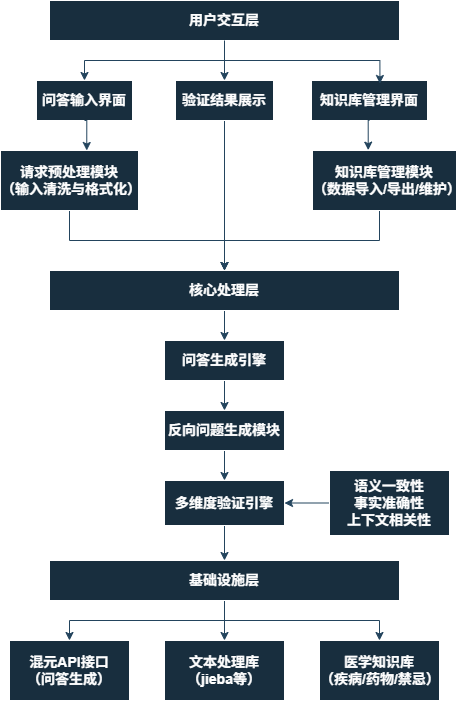

The diagram above was exported from draw.io. Its source (the exported page's mxGraphModel, read from the mxfile embedded in the PNG):
<mxGraphModel dx="1205" dy="773" grid="0" gridSize="10" guides="1" tooltips="1" connect="1" arrows="1" fold="1" page="0" pageScale="1" pageWidth="827" pageHeight="1169" background="light-dark(#FFFFFF,#FFFFFF)" math="0" shadow="0">
  <root>
    <mxCell id="0" />
    <mxCell id="1" parent="0" />
    <mxCell id="B8hUAJmnSa9czzza2yIT-9" style="edgeStyle=orthogonalEdgeStyle;rounded=0;orthogonalLoop=1;jettySize=auto;html=1;entryX=0.5;entryY=0;entryDx=0;entryDy=0;labelBackgroundColor=none;fontColor=default;strokeColor=#23445D;fontStyle=1;fontSize=14;" parent="1" source="B8hUAJmnSa9czzza2yIT-1" target="B8hUAJmnSa9czzza2yIT-5" edge="1">
      <mxGeometry relative="1" as="geometry" />
    </mxCell>
    <mxCell id="B8hUAJmnSa9czzza2yIT-11" style="edgeStyle=orthogonalEdgeStyle;rounded=0;orthogonalLoop=1;jettySize=auto;html=1;exitX=0.5;exitY=1;exitDx=0;exitDy=0;entryX=0.5;entryY=0;entryDx=0;entryDy=0;labelBackgroundColor=none;fontColor=default;strokeColor=#23445D;fontStyle=1;fontSize=14;" parent="1" source="B8hUAJmnSa9czzza2yIT-1" target="B8hUAJmnSa9czzza2yIT-4" edge="1">
      <mxGeometry relative="1" as="geometry" />
    </mxCell>
    <mxCell id="B8hUAJmnSa9czzza2yIT-1" value="用户交互层" style="rounded=0;whiteSpace=wrap;html=1;labelBackgroundColor=none;fillColor=#182E3E;strokeColor=#FFFFFF;fontColor=#FFFFFF;fontStyle=1;fontSize=14;" parent="1" vertex="1">
      <mxGeometry x="260" y="80" width="350" height="40" as="geometry" />
    </mxCell>
    <mxCell id="B8hUAJmnSa9czzza2yIT-4" value="问答输入界面" style="rounded=0;whiteSpace=wrap;html=1;labelBackgroundColor=none;fillColor=#182E3E;strokeColor=#FFFFFF;fontColor=#FFFFFF;fontStyle=1;fontSize=14;" parent="1" vertex="1">
      <mxGeometry x="247" y="160" width="96" height="40" as="geometry" />
    </mxCell>
    <mxCell id="B8hUAJmnSa9czzza2yIT-19" style="edgeStyle=orthogonalEdgeStyle;rounded=0;orthogonalLoop=1;jettySize=auto;html=1;exitX=0.5;exitY=1;exitDx=0;exitDy=0;entryX=0.5;entryY=0;entryDx=0;entryDy=0;labelBackgroundColor=none;fontColor=default;strokeColor=#23445D;fontStyle=1;fontSize=14;" parent="1" source="B8hUAJmnSa9czzza2yIT-5" target="B8hUAJmnSa9czzza2yIT-16" edge="1">
      <mxGeometry relative="1" as="geometry" />
    </mxCell>
    <mxCell id="B8hUAJmnSa9czzza2yIT-5" value="验证结果展示" style="rounded=0;whiteSpace=wrap;html=1;labelBackgroundColor=none;fillColor=#182E3E;strokeColor=#FFFFFF;fontColor=#FFFFFF;fontStyle=1;fontSize=14;" parent="1" vertex="1">
      <mxGeometry x="386" y="160" width="98" height="40" as="geometry" />
    </mxCell>
    <mxCell id="B8hUAJmnSa9czzza2yIT-6" value="知识库管理界面" style="rounded=0;whiteSpace=wrap;html=1;labelBackgroundColor=none;fillColor=#182E3E;strokeColor=#FFFFFF;fontColor=#FFFFFF;fontStyle=1;fontSize=14;" parent="1" vertex="1">
      <mxGeometry x="522" y="160" width="116" height="40" as="geometry" />
    </mxCell>
    <mxCell id="B8hUAJmnSa9czzza2yIT-10" style="edgeStyle=orthogonalEdgeStyle;rounded=0;orthogonalLoop=1;jettySize=auto;html=1;exitX=0.5;exitY=1;exitDx=0;exitDy=0;entryX=0.59;entryY=0.075;entryDx=0;entryDy=0;entryPerimeter=0;labelBackgroundColor=none;fontColor=default;strokeColor=#23445D;fontStyle=1;fontSize=14;" parent="1" source="B8hUAJmnSa9czzza2yIT-1" target="B8hUAJmnSa9czzza2yIT-6" edge="1">
      <mxGeometry relative="1" as="geometry" />
    </mxCell>
    <mxCell id="B8hUAJmnSa9czzza2yIT-17" style="edgeStyle=orthogonalEdgeStyle;rounded=0;orthogonalLoop=1;jettySize=auto;html=1;exitX=0.5;exitY=1;exitDx=0;exitDy=0;entryX=0.5;entryY=0;entryDx=0;entryDy=0;labelBackgroundColor=none;fontColor=default;strokeColor=#23445D;fontStyle=1;fontSize=14;" parent="1" source="B8hUAJmnSa9czzza2yIT-12" target="B8hUAJmnSa9czzza2yIT-16" edge="1">
      <mxGeometry relative="1" as="geometry" />
    </mxCell>
    <mxCell id="B8hUAJmnSa9czzza2yIT-12" value="请求预处理模块&lt;div&gt;（输入清洗与格式化）&lt;/div&gt;" style="rounded=0;whiteSpace=wrap;html=1;labelBackgroundColor=none;fillColor=#182E3E;strokeColor=#FFFFFF;fontColor=#FFFFFF;fontStyle=1;fontSize=14;" parent="1" vertex="1">
      <mxGeometry x="211" y="230" width="138" height="60" as="geometry" />
    </mxCell>
    <mxCell id="B8hUAJmnSa9czzza2yIT-21" style="edgeStyle=orthogonalEdgeStyle;rounded=0;orthogonalLoop=1;jettySize=auto;html=1;entryX=0.5;entryY=0;entryDx=0;entryDy=0;labelBackgroundColor=none;fontColor=default;strokeColor=#23445D;fontStyle=1;fontSize=14;" parent="1" source="B8hUAJmnSa9czzza2yIT-13" target="B8hUAJmnSa9czzza2yIT-16" edge="1">
      <mxGeometry relative="1" as="geometry">
        <Array as="points">
          <mxPoint x="590" y="320" />
          <mxPoint x="435" y="320" />
        </Array>
      </mxGeometry>
    </mxCell>
    <mxCell id="B8hUAJmnSa9czzza2yIT-13" value="知识库管理模块&lt;div&gt;（数据导入/导出/维护）&lt;/div&gt;" style="rounded=0;whiteSpace=wrap;html=1;labelBackgroundColor=none;fillColor=#182E3E;strokeColor=#FFFFFF;fontColor=#FFFFFF;fontStyle=1;fontSize=14;" parent="1" vertex="1">
      <mxGeometry x="523" y="230" width="144" height="60" as="geometry" />
    </mxCell>
    <mxCell id="B8hUAJmnSa9czzza2yIT-14" style="edgeStyle=orthogonalEdgeStyle;rounded=0;orthogonalLoop=1;jettySize=auto;html=1;exitX=0.5;exitY=1;exitDx=0;exitDy=0;entryX=0.625;entryY=0;entryDx=0;entryDy=0;entryPerimeter=0;labelBackgroundColor=none;fontColor=default;strokeColor=#23445D;fontStyle=1;fontSize=14;" parent="1" source="B8hUAJmnSa9czzza2yIT-4" target="B8hUAJmnSa9czzza2yIT-12" edge="1">
      <mxGeometry relative="1" as="geometry" />
    </mxCell>
    <mxCell id="B8hUAJmnSa9czzza2yIT-15" style="edgeStyle=orthogonalEdgeStyle;rounded=0;orthogonalLoop=1;jettySize=auto;html=1;exitX=0.5;exitY=1;exitDx=0;exitDy=0;entryX=0.387;entryY=-0.006;entryDx=0;entryDy=0;entryPerimeter=0;labelBackgroundColor=none;fontColor=default;strokeColor=#23445D;fontStyle=1;fontSize=14;" parent="1" source="B8hUAJmnSa9czzza2yIT-6" target="B8hUAJmnSa9czzza2yIT-13" edge="1">
      <mxGeometry relative="1" as="geometry" />
    </mxCell>
    <mxCell id="B8hUAJmnSa9czzza2yIT-27" style="edgeStyle=orthogonalEdgeStyle;rounded=0;orthogonalLoop=1;jettySize=auto;html=1;exitX=0.5;exitY=1;exitDx=0;exitDy=0;entryX=0.5;entryY=0;entryDx=0;entryDy=0;labelBackgroundColor=none;fontColor=default;strokeColor=#23445D;fontStyle=1;fontSize=14;" parent="1" source="B8hUAJmnSa9czzza2yIT-16" target="B8hUAJmnSa9czzza2yIT-22" edge="1">
      <mxGeometry relative="1" as="geometry" />
    </mxCell>
    <mxCell id="B8hUAJmnSa9czzza2yIT-16" value="核心处理层" style="rounded=0;whiteSpace=wrap;html=1;labelBackgroundColor=none;fillColor=#182E3E;strokeColor=#FFFFFF;fontColor=#FFFFFF;fontStyle=1;fontSize=14;" parent="1" vertex="1">
      <mxGeometry x="260" y="350" width="350" height="40" as="geometry" />
    </mxCell>
    <mxCell id="B8hUAJmnSa9czzza2yIT-29" style="edgeStyle=orthogonalEdgeStyle;rounded=0;orthogonalLoop=1;jettySize=auto;html=1;exitX=0.5;exitY=1;exitDx=0;exitDy=0;entryX=0.5;entryY=0;entryDx=0;entryDy=0;labelBackgroundColor=none;fontColor=default;strokeColor=#23445D;fontStyle=1;fontSize=14;" parent="1" source="B8hUAJmnSa9czzza2yIT-22" target="B8hUAJmnSa9czzza2yIT-23" edge="1">
      <mxGeometry relative="1" as="geometry" />
    </mxCell>
    <mxCell id="B8hUAJmnSa9czzza2yIT-22" value="问答生成引擎" style="rounded=0;whiteSpace=wrap;html=1;labelBackgroundColor=none;fillColor=#182E3E;strokeColor=#FFFFFF;fontColor=#FFFFFF;fontStyle=1;fontSize=14;" parent="1" vertex="1">
      <mxGeometry x="375" y="420" width="120" height="40" as="geometry" />
    </mxCell>
    <mxCell id="B8hUAJmnSa9czzza2yIT-30" style="edgeStyle=orthogonalEdgeStyle;rounded=0;orthogonalLoop=1;jettySize=auto;html=1;exitX=0.5;exitY=1;exitDx=0;exitDy=0;entryX=0.5;entryY=0;entryDx=0;entryDy=0;labelBackgroundColor=none;fontColor=default;strokeColor=#23445D;fontStyle=1;fontSize=14;" parent="1" source="B8hUAJmnSa9czzza2yIT-23" target="B8hUAJmnSa9czzza2yIT-26" edge="1">
      <mxGeometry relative="1" as="geometry" />
    </mxCell>
    <mxCell id="B8hUAJmnSa9czzza2yIT-23" value="反向问题生成模块" style="rounded=0;whiteSpace=wrap;html=1;labelBackgroundColor=none;fillColor=#182E3E;strokeColor=#FFFFFF;fontColor=#FFFFFF;fontStyle=1;fontSize=14;" parent="1" vertex="1">
      <mxGeometry x="375" y="490" width="120" height="40" as="geometry" />
    </mxCell>
    <mxCell id="B8hUAJmnSa9czzza2yIT-37" style="edgeStyle=orthogonalEdgeStyle;rounded=0;orthogonalLoop=1;jettySize=auto;html=1;exitX=0.5;exitY=1;exitDx=0;exitDy=0;entryX=0.5;entryY=0;entryDx=0;entryDy=0;labelBackgroundColor=none;fontColor=default;strokeColor=#23445D;fontStyle=1;fontSize=14;" parent="1" source="B8hUAJmnSa9czzza2yIT-26" target="B8hUAJmnSa9czzza2yIT-36" edge="1">
      <mxGeometry relative="1" as="geometry" />
    </mxCell>
    <mxCell id="B8hUAJmnSa9czzza2yIT-26" value="多维度验证引擎" style="rounded=0;whiteSpace=wrap;html=1;labelBackgroundColor=none;fillColor=#182E3E;strokeColor=#FFFFFF;fontColor=#FFFFFF;fontStyle=1;fontSize=14;" parent="1" vertex="1">
      <mxGeometry x="375" y="560" width="120" height="45" as="geometry" />
    </mxCell>
    <mxCell id="B8hUAJmnSa9czzza2yIT-34" style="edgeStyle=orthogonalEdgeStyle;rounded=0;orthogonalLoop=1;jettySize=auto;html=1;exitX=0;exitY=0.5;exitDx=0;exitDy=0;entryX=1;entryY=0.5;entryDx=0;entryDy=0;labelBackgroundColor=none;fontColor=default;strokeColor=#23445D;fontStyle=1;fontSize=14;" parent="1" source="B8hUAJmnSa9czzza2yIT-32" target="B8hUAJmnSa9czzza2yIT-26" edge="1">
      <mxGeometry relative="1" as="geometry" />
    </mxCell>
    <mxCell id="B8hUAJmnSa9czzza2yIT-32" value="语义一致性&lt;div&gt;事实准确性&lt;/div&gt;&lt;div&gt;上下文相关性&lt;/div&gt;" style="rounded=0;whiteSpace=wrap;html=1;labelBackgroundColor=none;fillColor=#182E3E;strokeColor=#FFFFFF;fontColor=#FFFFFF;fontStyle=1;fontSize=14;" parent="1" vertex="1">
      <mxGeometry x="540" y="550" width="120" height="65" as="geometry" />
    </mxCell>
    <mxCell id="B8hUAJmnSa9czzza2yIT-41" style="edgeStyle=orthogonalEdgeStyle;rounded=0;orthogonalLoop=1;jettySize=auto;html=1;exitX=0.5;exitY=1;exitDx=0;exitDy=0;entryX=0.5;entryY=0;entryDx=0;entryDy=0;labelBackgroundColor=none;fontColor=default;strokeColor=#23445D;fontStyle=1;fontSize=14;" parent="1" source="B8hUAJmnSa9czzza2yIT-36" target="B8hUAJmnSa9czzza2yIT-39" edge="1">
      <mxGeometry relative="1" as="geometry" />
    </mxCell>
    <mxCell id="B8hUAJmnSa9czzza2yIT-42" style="edgeStyle=orthogonalEdgeStyle;rounded=0;orthogonalLoop=1;jettySize=auto;html=1;exitX=0.5;exitY=1;exitDx=0;exitDy=0;entryX=0.5;entryY=0;entryDx=0;entryDy=0;labelBackgroundColor=none;fontColor=default;strokeColor=#23445D;fontStyle=1;fontSize=14;" parent="1" source="B8hUAJmnSa9czzza2yIT-36" target="B8hUAJmnSa9czzza2yIT-38" edge="1">
      <mxGeometry relative="1" as="geometry" />
    </mxCell>
    <mxCell id="B8hUAJmnSa9czzza2yIT-43" style="edgeStyle=orthogonalEdgeStyle;rounded=0;orthogonalLoop=1;jettySize=auto;html=1;exitX=0.5;exitY=1;exitDx=0;exitDy=0;entryX=0.5;entryY=0;entryDx=0;entryDy=0;labelBackgroundColor=none;fontColor=default;strokeColor=#23445D;fontStyle=1;fontSize=14;" parent="1" source="B8hUAJmnSa9czzza2yIT-36" target="B8hUAJmnSa9czzza2yIT-40" edge="1">
      <mxGeometry relative="1" as="geometry" />
    </mxCell>
    <mxCell id="B8hUAJmnSa9czzza2yIT-36" value="基础设施层" style="rounded=0;whiteSpace=wrap;html=1;labelBackgroundColor=none;fillColor=#182E3E;strokeColor=#FFFFFF;fontColor=#FFFFFF;fontStyle=1;fontSize=14;" parent="1" vertex="1">
      <mxGeometry x="260" y="640" width="350" height="40" as="geometry" />
    </mxCell>
    <mxCell id="B8hUAJmnSa9czzza2yIT-38" value="混元API接口&lt;div&gt;（问答生成）&lt;/div&gt;" style="rounded=0;whiteSpace=wrap;html=1;labelBackgroundColor=none;fillColor=#182E3E;strokeColor=#FFFFFF;fontColor=#FFFFFF;fontStyle=1;fontSize=14;" parent="1" vertex="1">
      <mxGeometry x="220" y="720" width="120" height="60" as="geometry" />
    </mxCell>
    <mxCell id="B8hUAJmnSa9czzza2yIT-39" value="文本处理库&lt;div&gt;（jieba等）&lt;/div&gt;" style="rounded=0;whiteSpace=wrap;html=1;labelBackgroundColor=none;fillColor=#182E3E;strokeColor=#FFFFFF;fontColor=#FFFFFF;fontStyle=1;fontSize=14;" parent="1" vertex="1">
      <mxGeometry x="375" y="720" width="120" height="60" as="geometry" />
    </mxCell>
    <mxCell id="B8hUAJmnSa9czzza2yIT-40" value="医学知识库&lt;div&gt;（疾病/药物/禁忌）&lt;/div&gt;" style="rounded=0;whiteSpace=wrap;html=1;labelBackgroundColor=none;fillColor=#182E3E;strokeColor=#FFFFFF;fontColor=#FFFFFF;fontStyle=1;fontSize=14;" parent="1" vertex="1">
      <mxGeometry x="530" y="720" width="120" height="60" as="geometry" />
    </mxCell>
  </root>
</mxGraphModel>